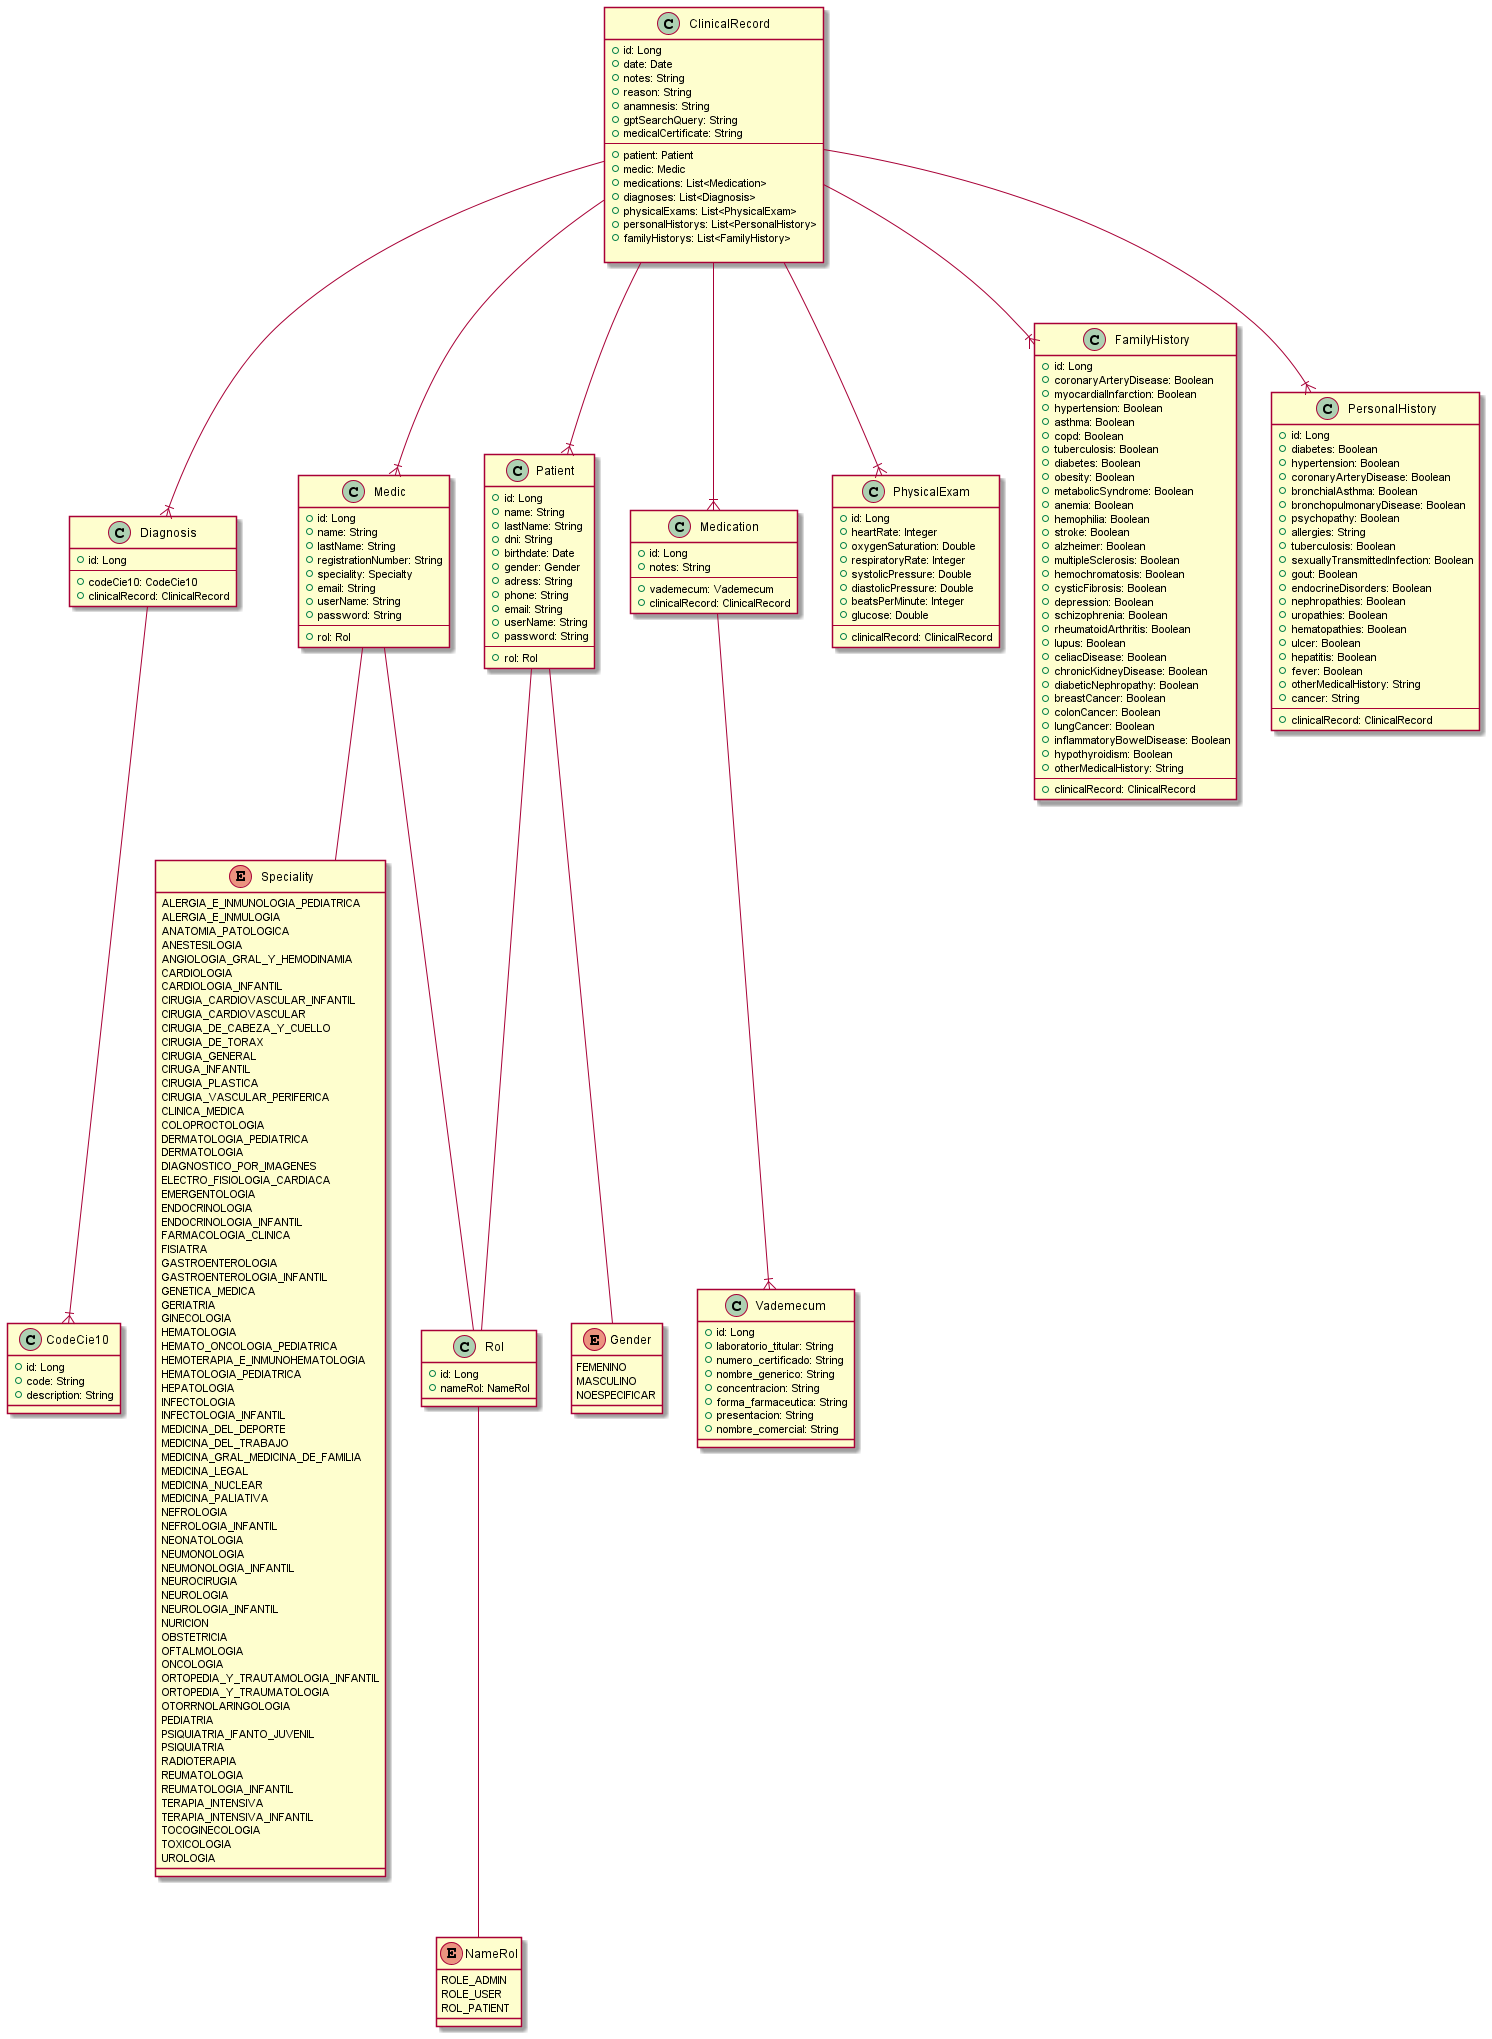

The diagram above was rendered by PlantUML. Its source (embedded in the PNG):
@startuml

class ClinicalRecord {
    + id: Long
    + date: Date
    + notes: String
    + reason: String
    + anamnesis: String
    + gptSearchQuery: String
    + medicalCertificate: String
    --
    + patient: Patient
    + medic: Medic
    + medications: List<Medication>
    + diagnoses: List<Diagnosis>
    + physicalExams: List<PhysicalExam>
    + personalHistorys: List<PersonalHistory>
    + familyHistorys: List<FamilyHistory>
    
}

class Medic {
    + id: Long
    + name: String
    + lastName: String
    + registrationNumber: String
    + speciality: Specialty
    + email: String
    + userName: String
    + password: String
    --
    + rol: Rol
}

class CodeCie10 {
    + id: Long
    + code: String
    + description: String
}

class Diagnosis {
    + id: Long
    --
    + codeCie10: CodeCie10
    + clinicalRecord: ClinicalRecord
}

class Medication {
    + id: Long
    + notes: String
    --
    + vademecum: Vademecum
    + clinicalRecord: ClinicalRecord
}

class Patient {
    + id: Long
    + name: String
    + lastName: String
    + dni: String
    + birthdate: Date
    + gender: Gender
    + adress: String
    + phone: String
    + email: String
    + userName: String
    + password: String
    --
    + rol: Rol
}


class PhysicalExam {
    + id: Long
    + heartRate: Integer
    + oxygenSaturation: Double
    + respiratoryRate: Integer
    + systolicPressure: Double
    + diastolicPressure: Double
    + beatsPerMinute: Integer
    + glucose: Double
    --
    + clinicalRecord: ClinicalRecord
}

class FamilyHistory {
    + id: Long
    + coronaryArteryDisease: Boolean
    + myocardialInfarction: Boolean
    + hypertension: Boolean
    + asthma: Boolean
    + copd: Boolean
    + tuberculosis: Boolean
    + diabetes: Boolean
    + obesity: Boolean
    + metabolicSyndrome: Boolean
    + anemia: Boolean
    + hemophilia: Boolean
    + stroke: Boolean
    + alzheimer: Boolean
    + multipleSclerosis: Boolean
    + hemochromatosis: Boolean
    + cysticFibrosis: Boolean
    + depression: Boolean
    + schizophrenia: Boolean
    + rheumatoidArthritis: Boolean
    + lupus: Boolean
    + celiacDisease: Boolean
    + chronicKidneyDisease: Boolean
    + diabeticNephropathy: Boolean
    + breastCancer: Boolean
    + colonCancer: Boolean
    + lungCancer: Boolean
    + inflammatoryBowelDisease: Boolean
    + hypothyroidism: Boolean
    + otherMedicalHistory: String
    --
    + clinicalRecord: ClinicalRecord
}

class PersonalHistory {
    + id: Long
    + diabetes: Boolean
    + hypertension: Boolean
    + coronaryArteryDisease: Boolean
    + bronchialAsthma: Boolean
    + bronchopulmonaryDisease: Boolean
    + psychopathy: Boolean
    + allergies: String
    + tuberculosis: Boolean
    + sexuallyTransmittedInfection: Boolean
    + gout: Boolean
    + endocrineDisorders: Boolean
    + nephropathies: Boolean
    + uropathies: Boolean
    + hematopathies: Boolean
    + ulcer: Boolean
    + hepatitis: Boolean
    + fever: Boolean
    + otherMedicalHistory: String
    + cancer: String
    --
    + clinicalRecord: ClinicalRecord
}

class Vademecum {
    + id: Long
    + laboratorio_titular: String
    + numero_certificado: String
    + nombre_generico: String
    + concentracion: String
    + forma_farmaceutica: String
    + presentacion: String
    + nombre_comercial: String
}

enum Gender {
    FEMENINO
    MASCULINO
    NOESPECIFICAR
}

class Rol {
    + id: Long
    + nameRol: NameRol
}

enum NameRol {
    ROLE_ADMIN
    ROLE_USER
    ROL_PATIENT
}

enum Speciality {
    ALERGIA_E_INMUNOLOGIA_PEDIATRICA
    ALERGIA_E_INMULOGIA
    ANATOMIA_PATOLOGICA
    ANESTESILOGIA
    ANGIOLOGIA_GRAL_Y_HEMODINAMIA
    CARDIOLOGIA
    CARDIOLOGIA_INFANTIL
    CIRUGIA_CARDIOVASCULAR_INFANTIL
    CIRUGIA_CARDIOVASCULAR
    CIRUGIA_DE_CABEZA_Y_CUELLO
    CIRUGIA_DE_TORAX
    CIRUGIA_GENERAL
    CIRUGA_INFANTIL
    CIRUGIA_PLASTICA
    CIRUGIA_VASCULAR_PERIFERICA
    CLINICA_MEDICA
    COLOPROCTOLOGIA
    DERMATOLOGIA_PEDIATRICA
    DERMATOLOGIA
    DIAGNOSTICO_POR_IMAGENES
    ELECTRO_FISIOLOGIA_CARDIACA
    EMERGENTOLOGIA
    ENDOCRINOLOGIA
    ENDOCRINOLOGIA_INFANTIL
    FARMACOLOGIA_CLINICA
    FISIATRA
    GASTROENTEROLOGIA
    GASTROENTEROLOGIA_INFANTIL
    GENETICA_MEDICA
    GERIATRIA
    GINECOLOGIA
    HEMATOLOGIA
    HEMATO_ONCOLOGIA_PEDIATRICA
    HEMOTERAPIA_E_INMUNOHEMATOLOGIA
    HEMATOLOGIA_PEDIATRICA
    HEPATOLOGIA
    INFECTOLOGIA
    INFECTOLOGIA_INFANTIL
    MEDICINA_DEL_DEPORTE
    MEDICINA_DEL_TRABAJO
    MEDICINA_GRAL_MEDICINA_DE_FAMILIA
    MEDICINA_LEGAL
    MEDICINA_NUCLEAR
    MEDICINA_PALIATIVA
    NEFROLOGIA
    NEFROLOGIA_INFANTIL
    NEONATOLOGIA
    NEUMONOLOGIA
    NEUMONOLOGIA_INFANTIL
    NEUROCIRUGIA
    NEUROLOGIA
    NEUROLOGIA_INFANTIL
    NURICION
    OBSTETRICIA
    OFTALMOLOGIA
    ONCOLOGIA
    ORTOPEDIA_Y_TRAUTAMOLOGIA_INFANTIL
    ORTOPEDIA_Y_TRAUMATOLOGIA
    OTORRNOLARINGOLOGIA
    PEDIATRIA
    PSIQUIATRIA_IFANTO_JUVENIL
    PSIQUIATRIA
    RADIOTERAPIA
    REUMATOLOGIA
    REUMATOLOGIA_INFANTIL
    TERAPIA_INTENSIVA
    TERAPIA_INTENSIVA_INFANTIL
    TOCOGINECOLOGIA
    TOXICOLOGIA
    UROLOGIA
}

ClinicalRecord --|{ Medic
ClinicalRecord --|{ Patient
ClinicalRecord --|{ Medication
ClinicalRecord --|{ Diagnosis
ClinicalRecord --|{ PhysicalExam
ClinicalRecord --|{ PersonalHistory
ClinicalRecord --|{ FamilyHistory

Diagnosis --|{ CodeCie10

Medication --|{ Vademecum

Patient -- Gender

Patient -- Rol

Medic -- Rol

Medic -- Speciality

Rol -- NameRol

@enduml